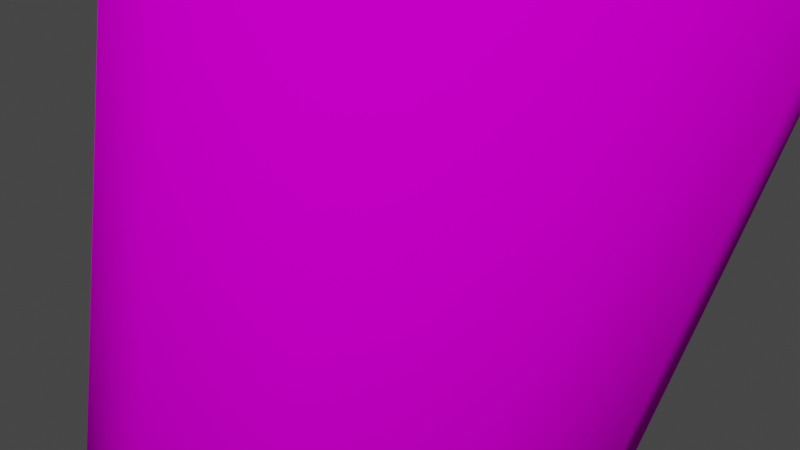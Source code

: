 # Source: untitled_old.blend  (saved by Blender 3.1.7; exported with 4.5.12 LTS)
import bpy
from mathutils import Matrix  # noqa: F401  (used for matrix-valued properties, if any)

bpy.ops.wm.read_factory_settings(use_empty=True)
scene = bpy.context.scene
scene.name = 'Scene'

# ---- collections
col_collection = bpy.data.collections.new('Collection'); scene.collection.children.link(col_collection)

# ---- images (referenced by path relative to the original .blend; pixels are not part of the script)
import os
ASSET_DIR = os.environ.get("B2B_ASSET_DIR", "")  # directory of the original .blend (textures are referenced by path, not embedded)
HERE = os.path.dirname(os.path.abspath(__file__))  # packed textures are extracted next to this script under _unpacked/

def load_image(name, relpath, width, height, colorspace="sRGB"):
    """Load a texture the original file referenced (path relative to the .blend, or extracted next to this script)."""
    p = next((c for c in (os.path.join(HERE, relpath), os.path.join(ASSET_DIR, relpath)) if relpath and os.path.exists(c)), "")
    if p:
        img = bpy.data.images.load(p, check_existing=True)
        img.name = name
    else:  # same state as the original file: an image datablock whose file is absent (Cycles renders it pink)
        img = bpy.data.images.new(name, width, height)
        img.source = "FILE"
        img.filepath = "//" + (relpath or name)
    img.colorspace_settings.name = colorspace
    return img
img_pecsi_tga = load_image('pecsi.tga', 'pecsi.tga', 1024, 1024, 'sRGB')

# ---- materials (node trees are filled in below, after node groups)
mat_pecsi = bpy.data.materials.new('pecsi')
mat_pecsi.use_transparent_shadow = False
mat_pecsi.diffuse_color = (0.5, 0.5, 0.5, 1.0)
mat_pecsi.roughness = 1.0
mat_pecsi.specular_intensity = 0.0

# ---- material node trees
mat_pecsi.use_nodes = True; mat_pecsi.node_tree.nodes.clear()
_N = mat_pecsi.node_tree.nodes; _L = mat_pecsi.node_tree.links
n0 = _N.new('ShaderNodeBsdfPrincipled'); n0.name = 'Principled BSDF'; n0.location = (10, 300)
n0.distribution = 'GGX'
n0.subsurface_method = 'RANDOM_WALK_SKIN'
n0.inputs[2].default_value = 1.0
n0.inputs[3].default_value = 1.45
n0.inputs[13].default_value = 0.0
n0.inputs[27].default_value = (0.0, 0.0, 0.0, 1.0)
n0.inputs[28].default_value = 1.0
n1 = _N.new('ShaderNodeOutputMaterial'); n1.name = 'Material Output'; n1.location = (300, 300)
n2 = _N.new('ShaderNodeTexImage'); n2.name = 'Image Texture'; n2.location = (-300, 600)
n2.image = img_pecsi_tga
_L.new(n0.outputs[0], n1.inputs[0])
_L.new(n2.outputs[0], n0.inputs[0])
n1.is_active_output = True

# ---- world
world_world = bpy.data.worlds.new('World'); scene.world = world_world
world_world.use_nodes = True; world_world.node_tree.nodes.clear()
_N = world_world.node_tree.nodes; _L = world_world.node_tree.links
n0 = _N.new('ShaderNodeOutputWorld'); n0.name = 'World Output'; n0.location = (300, 300)
n1 = _N.new('ShaderNodeBackground'); n1.name = 'Background'; n1.location = (10, 300)
n1.inputs[0].default_value = (0.05088, 0.05088, 0.05088, 1.0)
_L.new(n1.outputs[0], n0.inputs[0])
n0.is_active_output = True
world_world.color = (0.05088, 0.05088, 0.05088)
world_world.use_sun_shadow = False
world_world.sun_shadow_jitter_overblur = 0.0

# ---- cameras
cam_camera = bpy.data.cameras.new('Camera')
cam_camera.clip_end = 100.0
cam_camera.ortho_scale = 7.314

# ---- meshes
me_obj0_001 = bpy.data.meshes.new('obj0.001')
me_obj0_001.from_pydata([(2.699, 4.479, 2.166), (0.2983, 5.182, 2.166), (1.528, 4.83, 2.517), (2.699, 4.479, 2.166), (-0.5799, 5.416, 1.229), (0.2983, 5.182, 2.166), (3.577, 4.245, 1.229), (-0.5799, 5.416, 1.229), (2.699, 4.479, 2.166), (3.577, 4.245, 1.229), (-0.9312, 5.533, -0.0003994), (-0.5799, 5.416, 1.229), (3.928, 4.128, -0.0003994), (-0.9312, 5.533, -0.0003994), (3.577, 4.245, 1.229), (3.928, 4.128, -0.0003994), (-0.5799, 5.416, -1.23), (-0.9312, 5.533, -0.0003994), (0.2983, 5.182, -2.167), (2.699, 4.479, -2.167), (1.528, 4.83, -2.518), (0.2983, 5.182, -2.167), (3.577, 4.245, -1.23), (2.699, 4.479, -2.167), (-1.985, -4.42, -1.406), (-1.224, -4.654, -1.64), (-1.165, -4.42, -0.0003994), (-2.571, -4.245, -0.8201), (-1.985, -4.42, -1.406), (-1.165, -4.42, -0.0003994), (-2.571, -4.245, 0.8193), (-2.805, -4.186, -0.0003994), (-1.165, -4.42, -0.0003994), (-1.985, -4.42, 1.405), (-2.571, -4.245, 0.8193), (-1.165, -4.42, -0.0003994), (-0.4628, -4.889, 1.405), (-1.224, -4.654, 1.639), (-1.165, -4.42, -0.0003994), (0.1227, -5.064, 0.8193), (-0.4628, -4.889, 1.405), (-1.165, -4.42, -0.0003994), (0.1227, -5.064, -0.8201), (0.3569, -5.123, -0.0003994), (-1.165, -4.42, -0.0003994), (-0.4628, -4.889, -1.406), (0.1227, -5.064, -0.8201), (-1.165, -4.42, -0.0003994), (-1.224, -4.654, 1.639), (-1.985, -4.42, 1.405), (-1.165, -4.42, -0.0003994), (-2.805, -4.186, -0.0003994), (-2.571, -4.245, -0.8201), (-1.165, -4.42, -0.0003994), (0.3569, -5.123, -0.0003994), (0.1227, -5.064, 0.8193), (-1.165, -4.42, -0.0003994), (-1.224, -4.654, -1.64), (-0.4628, -4.889, -1.406), (-1.165, -4.42, -0.0003994), (0.474, -5.357, 1.053), (0.3569, -5.123, -0.0003994), (0.7082, -5.416, -0.0003994), (0.474, -5.357, 1.053), (0.1227, -5.064, 0.8193), (0.3569, -5.123, -0.0003994), (0.7082, -5.416, -0.0003994), (0.1227, -5.064, -0.8201), (0.474, -5.357, -1.054), (0.7082, -5.416, -0.0003994), (0.3569, -5.123, -0.0003994), (0.1227, -5.064, -0.8201), (0.474, -5.357, -1.054), (-0.4628, -4.889, -1.406), (-0.2872, -5.181, -1.815), (0.474, -5.357, -1.054), (0.1227, -5.064, -0.8201), (-0.4628, -4.889, -1.406), (-0.2872, -5.181, -1.815), (-1.224, -4.654, -1.64), (-1.282, -4.889, -2.108), (-0.2872, -5.181, -1.815), (-0.4628, -4.889, -1.406), (-1.224, -4.654, -1.64), (-1.282, -4.889, -2.108), (-1.985, -4.42, -1.406), (-2.278, -4.596, -1.815), (-1.282, -4.889, -2.108), (-1.224, -4.654, -1.64), (-1.985, -4.42, -1.406), (-2.278, -4.596, -1.815), (-2.571, -4.245, -0.8201), (-3.039, -4.362, -1.054), (-2.278, -4.596, -1.815), (-1.985, -4.42, -1.406), (-2.571, -4.245, -0.8201), (-3.039, -4.362, -1.054), (-2.805, -4.186, -0.0003994), (-3.273, -4.303, -0.0003994), (-3.039, -4.362, -1.054), (-2.571, -4.245, -0.8201), (-2.805, -4.186, -0.0003994), (-3.273, -4.303, -0.0003994), (-2.571, -4.245, 0.8193), (-3.039, -4.362, 1.053), (-3.273, -4.303, -0.0003994), (-2.805, -4.186, -0.0003994), (-2.571, -4.245, 0.8193), (-3.039, -4.362, 1.053), (-1.985, -4.42, 1.405), (-2.278, -4.596, 1.815), (-3.039, -4.362, 1.053), (-2.571, -4.245, 0.8193), (-1.985, -4.42, 1.405), (-2.278, -4.596, 1.815), (-1.224, -4.654, 1.639), (-1.282, -4.889, 2.107), (-2.278, -4.596, 1.815), (-1.985, -4.42, 1.405), (-1.224, -4.654, 1.639), (-1.282, -4.889, 2.107), (-0.4628, -4.889, 1.405), (-0.2872, -5.181, 1.815), (-1.282, -4.889, 2.107), (-1.224, -4.654, 1.639), (-0.4628, -4.889, 1.405), (-0.2872, -5.181, 1.815), (0.1227, -5.064, 0.8193), (0.474, -5.357, 1.053), (-0.2872, -5.181, 1.815), (-0.4628, -4.889, 1.405), (0.1227, -5.064, 0.8193), (0.5325, -5.357, 1.112), (0.7082, -5.416, -0.0003994), (0.8252, -5.474, -0.0003994), (0.5325, -5.357, 1.112), (0.474, -5.357, 1.053), (0.7082, -5.416, -0.0003994), (0.8252, -5.474, -0.0003994), (0.474, -5.357, -1.054), (0.5325, -5.357, -1.113), (0.8252, -5.474, -0.0003994), (0.7082, -5.416, -0.0003994), (0.474, -5.357, -1.054), (0.5325, -5.357, -1.113), (-0.2872, -5.181, -1.815), (-0.2286, -5.181, -1.874), (0.5325, -5.357, -1.113), (0.474, -5.357, -1.054), (-0.2872, -5.181, -1.815), (-0.2286, -5.181, -1.874), (-1.282, -4.889, -2.108), (-1.282, -4.889, -2.167), (-0.2286, -5.181, -1.874), (-0.2872, -5.181, -1.815), (-1.282, -4.889, -2.108), (-1.282, -4.889, -2.167), (-2.278, -4.596, -1.815), (-2.336, -4.537, -1.874), (-1.282, -4.889, -2.167), (-1.282, -4.889, -2.108), (-2.278, -4.596, -1.815), (-2.336, -4.537, -1.874), (-3.039, -4.362, -1.054), (-3.097, -4.362, -1.113), (-2.336, -4.537, -1.874), (-2.278, -4.596, -1.815), (-3.039, -4.362, -1.054), (-3.097, -4.362, -1.113), (-3.273, -4.303, -0.0003994), (-3.39, -4.245, -0.0003994), (-3.097, -4.362, -1.113), (-3.039, -4.362, -1.054), (-3.273, -4.303, -0.0003994), (-3.39, -4.245, -0.0003994), (-3.039, -4.362, 1.053), (-3.097, -4.362, 1.112), (-3.39, -4.245, -0.0003994), (-3.273, -4.303, -0.0003994), (-3.039, -4.362, 1.053), (-3.097, -4.362, 1.112), (-2.278, -4.596, 1.815), (-2.336, -4.537, 1.873), (-3.097, -4.362, 1.112), (-3.039, -4.362, 1.053), (-2.278, -4.596, 1.815), (-2.336, -4.537, 1.873), (-1.282, -4.889, 2.107), (-1.282, -4.889, 2.166), (-2.336, -4.537, 1.873), (-2.278, -4.596, 1.815), (-1.282, -4.889, 2.107), (-1.282, -4.889, 2.166), (-0.2872, -5.181, 1.815), (-0.2286, -5.181, 1.873), (-1.282, -4.889, 2.166), (-1.282, -4.889, 2.107), (-0.2872, -5.181, 1.815), (-0.2286, -5.181, 1.873), (0.474, -5.357, 1.053), (0.5325, -5.357, 1.112), (-0.2286, -5.181, 1.873), (-0.2872, -5.181, 1.815), (0.474, -5.357, 1.053), (1.411, -4.947, 1.522), (0.8252, -5.474, -0.0003994), (1.821, -5.064, -0.0003994), (1.411, -4.947, 1.522), (0.5325, -5.357, 1.112), (0.8252, -5.474, -0.0003994), (1.821, -5.064, -0.0003994), (0.5325, -5.357, -1.113), (1.411, -4.947, -1.523), (1.821, -5.064, -0.0003994), (0.8252, -5.474, -0.0003994), (0.5325, -5.357, -1.113), (1.411, -4.947, -1.523), (-0.2286, -5.181, -1.874), (0.3569, -4.654, -2.635), (1.411, -4.947, -1.523), (0.5325, -5.357, -1.113), (-0.2286, -5.181, -1.874), (0.3569, -4.654, -2.635), (-1.282, -4.889, -2.167), (-1.107, -4.245, -3.045), (0.3569, -4.654, -2.635), (-0.2286, -5.181, -1.874), (-1.282, -4.889, -2.167), (-1.107, -4.245, -3.045), (-2.336, -4.537, -1.874), (-2.571, -3.835, -2.635), (-1.107, -4.245, -3.045), (-1.282, -4.889, -2.167), (-2.336, -4.537, -1.874), (-2.571, -3.835, -2.635), (-3.097, -4.362, -1.113), (-3.624, -3.542, -1.523), (-2.571, -3.835, -2.635), (-2.336, -4.537, -1.874), (-3.097, -4.362, -1.113), (-3.624, -3.542, -1.523), (-3.39, -4.245, -0.0003994), (-4.034, -3.425, -0.0003994), (-3.624, -3.542, -1.523), (-3.097, -4.362, -1.113), (-3.39, -4.245, -0.0003994), (-4.034, -3.425, -0.0003994), (-3.097, -4.362, 1.112), (-3.624, -3.542, 1.522), (-4.034, -3.425, -0.0003994), (-3.39, -4.245, -0.0003994), (-3.097, -4.362, 1.112), (-3.624, -3.542, 1.522), (-2.336, -4.537, 1.873), (-2.571, -3.835, 2.634), (-3.624, -3.542, 1.522), (-3.097, -4.362, 1.112), (-2.336, -4.537, 1.873), (-2.571, -3.835, 2.634), (-1.282, -4.889, 2.166), (-1.107, -4.245, 3.044), (-2.571, -3.835, 2.634), (-2.336, -4.537, 1.873), (-1.282, -4.889, 2.166), (-1.107, -4.245, 3.044), (-0.2286, -5.181, 1.873), (0.3569, -4.654, 2.634), (-1.107, -4.245, 3.044), (-1.282, -4.889, 2.166), (-0.2286, -5.181, 1.873), (0.3569, -4.654, 2.634), (0.5325, -5.357, 1.112), (1.411, -4.947, 1.522), (0.3569, -4.654, 2.634), (-0.2286, -5.181, 1.873), (0.5325, -5.357, 1.112), (3.811, 4.479, -1.347), (3.928, 4.128, -0.0003994), (4.104, 4.42, -0.0003994), (3.811, 4.479, -1.347), (3.577, 4.245, -1.23), (3.928, 4.128, -0.0003994), (4.104, 4.42, -0.0003994), (3.577, 4.245, 1.229), (3.811, 4.479, 1.346), (4.104, 4.42, -0.0003994), (3.928, 4.128, -0.0003994), (3.577, 4.245, 1.229), (3.811, 4.479, 1.346), (2.699, 4.479, 2.166), (2.874, 4.772, 2.283), (3.811, 4.479, 1.346), (3.577, 4.245, 1.229), (2.699, 4.479, 2.166), (2.874, 4.772, 2.283), (1.528, 4.83, 2.517), (1.586, 5.123, 2.634), (2.874, 4.772, 2.283), (2.699, 4.479, 2.166), (1.528, 4.83, 2.517), (1.586, 5.123, 2.634), (0.2983, 5.182, 2.166), (0.2983, 5.474, 2.283), (1.586, 5.123, 2.634), (1.528, 4.83, 2.517), (0.2983, 5.182, 2.166), (0.2983, 5.474, 2.283), (-0.5799, 5.416, 1.229), (-0.6384, 5.767, 1.346), (0.2983, 5.474, 2.283), (0.2983, 5.182, 2.166), (-0.5799, 5.416, 1.229), (-0.6384, 5.767, 1.346), (-0.9312, 5.533, -0.0003994), (-0.9312, 5.884, -0.0003994), (-0.6384, 5.767, 1.346), (-0.5799, 5.416, 1.229), (-0.9312, 5.533, -0.0003994), (-0.9312, 5.884, -0.0003994), (-0.5799, 5.416, -1.23), (-0.6384, 5.767, -1.347), (-0.9312, 5.884, -0.0003994), (-0.9312, 5.533, -0.0003994), (-0.5799, 5.416, -1.23), (-0.6384, 5.767, -1.347), (0.2983, 5.182, -2.167), (0.2983, 5.474, -2.284), (-0.6384, 5.767, -1.347), (-0.5799, 5.416, -1.23), (0.2983, 5.182, -2.167), (0.2983, 5.474, -2.284), (1.528, 4.83, -2.518), (1.586, 5.123, -2.635), (0.2983, 5.474, -2.284), (0.2983, 5.182, -2.167), (1.528, 4.83, -2.518), (1.586, 5.123, -2.635), (2.699, 4.479, -2.167), (2.874, 4.772, -2.284), (1.586, 5.123, -2.635), (1.528, 4.83, -2.518), (2.699, 4.479, -2.167), (2.874, 4.772, -2.284), (3.577, 4.245, -1.23), (3.811, 4.479, -1.347), (2.874, 4.772, -2.284), (2.699, 4.479, -2.167), (3.577, 4.245, -1.23), (3.87, 4.479, -1.347), (4.104, 4.42, -0.0003994), (4.221, 4.362, -0.0003994), (3.87, 4.479, -1.347), (3.811, 4.479, -1.347), (4.104, 4.42, -0.0003994), (4.221, 4.362, -0.0003994), (3.811, 4.479, 1.346), (3.87, 4.479, 1.346), (4.221, 4.362, -0.0003994), (4.104, 4.42, -0.0003994), (3.811, 4.479, 1.346), (3.87, 4.479, 1.346), (2.874, 4.772, 2.283), (2.874, 4.772, 2.342), (3.87, 4.479, 1.346), (3.811, 4.479, 1.346), (2.874, 4.772, 2.283), (2.874, 4.772, 2.342), (1.586, 5.123, 2.634), (1.586, 5.123, 2.751), (2.874, 4.772, 2.342), (2.874, 4.772, 2.283), (1.586, 5.123, 2.634), (1.586, 5.123, 2.751), (0.2983, 5.474, 2.283), (0.2983, 5.533, 2.342), (1.586, 5.123, 2.751), (1.586, 5.123, 2.634), (0.2983, 5.474, 2.283), (0.2983, 5.533, 2.342), (-0.6384, 5.767, 1.346), (-0.697, 5.767, 1.346), (0.2983, 5.533, 2.342), (0.2983, 5.474, 2.283), (-0.6384, 5.767, 1.346), (-0.697, 5.767, 1.346), (-0.9312, 5.884, -0.0003994), (-1.048, 5.884, -0.0003994), (-0.697, 5.767, 1.346), (-0.6384, 5.767, 1.346), (-0.9312, 5.884, -0.0003994), (-1.048, 5.884, -0.0003994), (-0.6384, 5.767, -1.347), (-0.697, 5.767, -1.347), (-1.048, 5.884, -0.0003994), (-0.9312, 5.884, -0.0003994), (-0.6384, 5.767, -1.347), (-0.697, 5.767, -1.347), (0.2983, 5.474, -2.284), (0.2983, 5.533, -2.342), (-0.697, 5.767, -1.347), (-0.6384, 5.767, -1.347), (0.2983, 5.474, -2.284), (0.2983, 5.533, -2.342), (1.586, 5.123, -2.635), (1.586, 5.123, -2.752), (0.2983, 5.533, -2.342), (0.2983, 5.474, -2.284), (1.586, 5.123, -2.635), (1.586, 5.123, -2.752), (2.874, 4.772, -2.284), (2.874, 4.772, -2.342), (1.586, 5.123, -2.752), (1.586, 5.123, -2.635), (2.874, 4.772, -2.284), (2.874, 4.772, -2.342), (3.811, 4.479, -1.347), (3.87, 4.479, -1.347), (2.874, 4.772, -2.342), (2.874, 4.772, -2.284), (3.811, 4.479, -1.347), (3.87, 4.362, -1.406), (4.221, 4.362, -0.0003994), (4.221, 4.245, -0.0003994), (3.87, 4.362, -1.406), (3.87, 4.479, -1.347), (4.221, 4.362, -0.0003994), (4.221, 4.245, -0.0003994), (3.87, 4.479, 1.346), (3.87, 4.362, 1.405), (4.221, 4.245, -0.0003994), (4.221, 4.362, -0.0003994), (3.87, 4.479, 1.346), (3.87, 4.362, 1.405), (2.874, 4.772, 2.342), (2.874, 4.655, 2.4), (3.87, 4.362, 1.405), (3.87, 4.479, 1.346), (2.874, 4.772, 2.342), (2.874, 4.655, 2.4), (1.586, 5.123, 2.751), (1.528, 5.006, 2.81), (2.874, 4.655, 2.4), (2.874, 4.772, 2.342), (1.586, 5.123, 2.751), (1.528, 5.006, 2.81), (0.2983, 5.533, 2.342), (0.2398, 5.416, 2.4), (1.528, 5.006, 2.81), (1.586, 5.123, 2.751), (0.2983, 5.533, 2.342), (0.2398, 5.416, 2.4), (-0.697, 5.767, 1.346), (-0.7555, 5.708, 1.405), (0.2398, 5.416, 2.4), (0.2983, 5.533, 2.342), (-0.697, 5.767, 1.346), (-0.7555, 5.708, 1.405), (-1.048, 5.884, -0.0003994), (-1.107, 5.767, -0.0003994), (-0.7555, 5.708, 1.405), (-0.697, 5.767, 1.346), (-1.048, 5.884, -0.0003994), (-1.107, 5.767, -0.0003994), (-0.697, 5.767, -1.347), (-0.7555, 5.708, -1.406), (-1.107, 5.767, -0.0003994), (-1.048, 5.884, -0.0003994), (-0.697, 5.767, -1.347), (-0.7555, 5.708, -1.406), (0.2983, 5.533, -2.342), (0.2398, 5.416, -2.401), (-0.7555, 5.708, -1.406), (-0.697, 5.767, -1.347), (0.2983, 5.533, -2.342), (0.2398, 5.416, -2.401), (1.586, 5.123, -2.752), (1.528, 5.006, -2.811), (0.2398, 5.416, -2.401), (0.2983, 5.533, -2.342), (1.586, 5.123, -2.752), (1.528, 5.006, -2.811), (2.874, 4.772, -2.342), (2.874, 4.655, -2.401), (1.528, 5.006, -2.811), (1.586, 5.123, -2.752), (2.874, 4.772, -2.342), (2.874, 4.655, -2.401), (3.87, 4.479, -1.347), (3.87, 4.362, -1.406), (2.874, 4.655, -2.401), (2.874, 4.772, -2.342), (3.87, 4.479, -1.347), (3.753, 4.186, -1.347), (4.221, 4.245, -0.0003994), (4.104, 4.069, -0.0003994), (3.753, 4.186, -1.347), (3.87, 4.362, -1.406), (4.221, 4.245, -0.0003994), (4.104, 4.069, -0.0003994), (3.87, 4.362, 1.405), (3.753, 4.186, 1.346), (4.104, 4.069, -0.0003994), (4.221, 4.245, -0.0003994), (3.87, 4.362, 1.405), (3.753, 4.186, 1.346), (2.874, 4.655, 2.4), (2.816, 4.42, 2.342), (3.753, 4.186, 1.346), (3.87, 4.362, 1.405), (2.874, 4.655, 2.4), (2.816, 4.42, 2.342), (1.528, 5.006, 2.81), (1.469, 4.83, 2.751), (2.816, 4.42, 2.342), (2.874, 4.655, 2.4), (1.528, 5.006, 2.81), (1.469, 4.83, 2.751), (0.2398, 5.416, 2.4), (0.1812, 5.182, 2.342), (1.469, 4.83, 2.751), (1.528, 5.006, 2.81), (0.2398, 5.416, 2.4), (0.1812, 5.182, 2.342), (-0.7555, 5.708, 1.405), (-0.7555, 5.474, 1.346), (0.1812, 5.182, 2.342), (0.2398, 5.416, 2.4), (-0.7555, 5.708, 1.405), (-0.7555, 5.474, 1.346), (-1.107, 5.767, -0.0003994), (-1.107, 5.591, -0.0003994), (-0.7555, 5.474, 1.346), (-0.7555, 5.708, 1.405), (-1.107, 5.767, -0.0003994), (-1.107, 5.591, -0.0003994), (-0.7555, 5.708, -1.406), (-0.7555, 5.474, -1.347), (-1.107, 5.591, -0.0003994), (-1.107, 5.767, -0.0003994), (-0.7555, 5.708, -1.406), (-0.7555, 5.474, -1.347), (0.2398, 5.416, -2.401), (0.1812, 5.182, -2.342), (-0.7555, 5.474, -1.347), (-0.7555, 5.708, -1.406), (0.2398, 5.416, -2.401), (0.1812, 5.182, -2.342), (1.528, 5.006, -2.811), (1.469, 4.83, -2.752), (0.1812, 5.182, -2.342), (0.2398, 5.416, -2.401), (1.528, 5.006, -2.811), (1.469, 4.83, -2.752), (2.874, 4.655, -2.401), (2.816, 4.42, -2.342), (1.469, 4.83, -2.752), (1.528, 5.006, -2.811), (2.874, 4.655, -2.401), (2.816, 4.42, -2.342), (3.87, 4.362, -1.406), (3.753, 4.186, -1.347), (2.816, 4.42, -2.342), (2.874, 4.655, -2.401), (3.87, 4.362, -1.406), (3.753, 3.249, -1.523), (4.104, 4.069, -0.0003994), (4.162, 3.132, -0.0003994), (3.753, 3.249, -1.523), (3.753, 4.186, -1.347), (4.104, 4.069, -0.0003994), (4.162, 3.132, -0.0003994), (3.753, 4.186, 1.346), (3.753, 3.249, 1.522), (4.162, 3.132, -0.0003994), (4.104, 4.069, -0.0003994), (3.753, 4.186, 1.346), (3.753, 3.249, 1.522), (2.816, 4.42, 2.342), (2.699, 3.542, 2.634), (3.753, 3.249, 1.522), (3.753, 4.186, 1.346), (2.816, 4.42, 2.342), (2.699, 3.542, 2.634), (1.469, 4.83, 2.751), (1.235, 4.011, 3.044), (2.699, 3.542, 2.634), (2.816, 4.42, 2.342), (1.469, 4.83, 2.751), (1.235, 4.011, 3.044), (0.1812, 5.182, 2.342), (-0.2286, 4.42, 2.634), (1.235, 4.011, 3.044), (1.469, 4.83, 2.751), (0.1812, 5.182, 2.342), (-0.2286, 4.42, 2.634), (-0.7555, 5.474, 1.346), (-1.282, 4.713, 1.522), (-0.2286, 4.42, 2.634), (0.1812, 5.182, 2.342), (-0.7555, 5.474, 1.346), (-1.282, 4.713, 1.522), (-1.107, 5.591, -0.0003994), (-1.634, 4.83, -0.0003994), (-1.282, 4.713, 1.522), (-0.7555, 5.474, 1.346), (-1.107, 5.591, -0.0003994), (-1.634, 4.83, -0.0003994), (-0.7555, 5.474, -1.347), (-1.282, 4.713, -1.523), (-1.634, 4.83, -0.0003994), (-1.107, 5.591, -0.0003994), (-0.7555, 5.474, -1.347), (-1.282, 4.713, -1.523), (0.1812, 5.182, -2.342), (-0.2286, 4.42, -2.635), (-1.282, 4.713, -1.523), (-0.7555, 5.474, -1.347), (0.1812, 5.182, -2.342), (-0.2286, 4.42, -2.635), (1.469, 4.83, -2.752), (1.235, 4.011, -3.045), (-0.2286, 4.42, -2.635), (0.1812, 5.182, -2.342), (1.469, 4.83, -2.752), (1.235, 4.011, -3.045), (2.816, 4.42, -2.342), (2.699, 3.542, -2.635), (1.235, 4.011, -3.045), (1.469, 4.83, -2.752), (2.816, 4.42, -2.342), (2.699, 3.542, -2.635), (3.753, 4.186, -1.347), (3.753, 3.249, -1.523), (2.699, 3.542, -2.635), (2.816, 4.42, -2.342), (3.753, 4.186, -1.347), (4.162, 3.132, -0.0003994), (1.411, -4.947, -1.523), (3.753, 3.249, -1.523), (4.162, 3.132, -0.0003994), (1.821, -5.064, -0.0003994), (1.411, -4.947, -1.523), (3.753, 3.249, -1.523), (0.3569, -4.654, -2.635), (2.699, 3.542, -2.635), (3.753, 3.249, -1.523), (1.411, -4.947, -1.523), (0.3569, -4.654, -2.635), (2.699, 3.542, -2.635), (-1.107, -4.245, -3.045), (1.235, 4.011, -3.045), (2.699, 3.542, -2.635), (0.3569, -4.654, -2.635), (-1.107, -4.245, -3.045), (1.235, 4.011, -3.045), (-2.571, -3.835, -2.635), (-0.2286, 4.42, -2.635), (1.235, 4.011, -3.045), (-1.107, -4.245, -3.045), (-2.571, -3.835, -2.635), (-0.2286, 4.42, -2.635), (-3.624, -3.542, -1.523), (-1.282, 4.713, -1.523), (-0.2286, 4.42, -2.635), (-2.571, -3.835, -2.635), (-3.624, -3.542, -1.523), (-1.282, 4.713, -1.523), (-4.034, -3.425, -0.0003994), (-1.634, 4.83, -0.0003994), (-1.282, 4.713, -1.523), (-3.624, -3.542, -1.523), (-4.034, -3.425, -0.0003994), (-1.634, 4.83, -0.0003994), (-3.624, -3.542, 1.522), (-1.282, 4.713, 1.522), (-1.634, 4.83, -0.0003994), (-4.034, -3.425, -0.0003994), (-3.624, -3.542, 1.522), (-1.282, 4.713, 1.522), (-2.571, -3.835, 2.634), (-0.2286, 4.42, 2.634), (-1.282, 4.713, 1.522), (-3.624, -3.542, 1.522), (-2.571, -3.835, 2.634), (-0.2286, 4.42, 2.634), (-1.107, -4.245, 3.044), (1.235, 4.011, 3.044), (-0.2286, 4.42, 2.634), (-2.571, -3.835, 2.634), (-1.107, -4.245, 3.044), (1.235, 4.011, 3.044), (0.3569, -4.654, 2.634), (2.699, 3.542, 2.634), (1.235, 4.011, 3.044), (-1.107, -4.245, 3.044), (0.3569, -4.654, 2.634), (2.699, 3.542, 2.634), (1.411, -4.947, 1.522), (3.753, 3.249, 1.522), (2.699, 3.542, 2.634), (0.3569, -4.654, 2.634), (1.411, -4.947, 1.522), (3.753, 3.249, 1.522), (1.821, -5.064, -0.0003994), (4.162, 3.132, -0.0003994), (3.753, 3.249, 1.522), (1.411, -4.947, 1.522), (1.821, -5.064, -0.0003994), (3.928, 4.128, -0.0003994), (0.2983, 5.182, -2.167), (-0.5799, 5.416, -1.23), (3.928, 4.128, -0.0003994), (3.577, 4.245, -1.23), (0.2983, 5.182, -2.167)], [], [(0, 1, 2), (3, 4, 5), (6, 7, 8), (9, 10, 11), (12, 13, 14), (15, 16, 17), (18, 19, 20), (21, 22, 23), (24, 25, 26), (27, 28, 29), (30, 31, 32), (33, 34, 35), (36, 37, 38), (39, 40, 41), (42, 43, 44), (45, 46, 47), (48, 49, 50), (51, 52, 53), (54, 55, 56), (57, 58, 59), (60, 61, 62), (63, 64, 65), (66, 67, 68), (69, 70, 71), (72, 73, 74), (75, 76, 77), (78, 79, 80), (81, 82, 83), (84, 85, 86), (87, 88, 89), (90, 91, 92), (93, 94, 95), (96, 97, 98), (99, 100, 101), (102, 103, 104), (105, 106, 107), (108, 109, 110), (111, 112, 113), (114, 115, 116), (117, 118, 119), (120, 121, 122), (123, 124, 125), (126, 127, 128), (129, 130, 131), (132, 133, 134), (135, 136, 137), (138, 139, 140), (141, 142, 143), (144, 145, 146), (147, 148, 149), (150, 151, 152), (153, 154, 155), (156, 157, 158), (159, 160, 161), (162, 163, 164), (165, 166, 167), (168, 169, 170), (171, 172, 173), (174, 175, 176), (177, 178, 179), (180, 181, 182), (183, 184, 185), (186, 187, 188), (189, 190, 191), (192, 193, 194), (195, 196, 197), (198, 199, 200), (201, 202, 203), (204, 205, 206), (207, 208, 209), (210, 211, 212), (213, 214, 215), (216, 217, 218), (219, 220, 221), (222, 223, 224), (225, 226, 227), (228, 229, 230), (231, 232, 233), (234, 235, 236), (237, 238, 239), (240, 241, 242), (243, 244, 245), (246, 247, 248), (249, 250, 251), (252, 253, 254), (255, 256, 257), (258, 259, 260), (261, 262, 263), (264, 265, 266), (267, 268, 269), (270, 271, 272), (273, 274, 275), (276, 277, 278), (279, 280, 281), (282, 283, 284), (285, 286, 287), (288, 289, 290), (291, 292, 293), (294, 295, 296), (297, 298, 299), (300, 301, 302), (303, 304, 305), (306, 307, 308), (309, 310, 311), (312, 313, 314), (315, 316, 317), (318, 319, 320), (321, 322, 323), (324, 325, 326), (327, 328, 329), (330, 331, 332), (333, 334, 335), (336, 337, 338), (339, 340, 341), (342, 343, 344), (345, 346, 347), (348, 349, 350), (351, 352, 353), (354, 355, 356), (357, 358, 359), (360, 361, 362), (363, 364, 365), (366, 367, 368), (369, 370, 371), (372, 373, 374), (375, 376, 377), (378, 379, 380), (381, 382, 383), (384, 385, 386), (387, 388, 389), (390, 391, 392), (393, 394, 395), (396, 397, 398), (399, 400, 401), (402, 403, 404), (405, 406, 407), (408, 409, 410), (411, 412, 413), (414, 415, 416), (417, 418, 419), (420, 421, 422), (423, 424, 425), (426, 427, 428), (429, 430, 431), (432, 433, 434), (435, 436, 437), (438, 439, 440), (441, 442, 443), (444, 445, 446), (447, 448, 449), (450, 451, 452), (453, 454, 455), (456, 457, 458), (459, 460, 461), (462, 463, 464), (465, 466, 467), (468, 469, 470), (471, 472, 473), (474, 475, 476), (477, 478, 479), (480, 481, 482), (483, 484, 485), (486, 487, 488), (489, 490, 491), (492, 493, 494), (495, 496, 497), (498, 499, 500), (501, 502, 503), (504, 505, 506), (507, 508, 509), (510, 511, 512), (513, 514, 515), (516, 517, 518), (519, 520, 521), (522, 523, 524), (525, 526, 527), (528, 529, 530), (531, 532, 533), (534, 535, 536), (537, 538, 539), (540, 541, 542), (543, 544, 545), (546, 547, 548), (549, 550, 551), (552, 553, 554), (555, 556, 557), (558, 559, 560), (561, 562, 563), (564, 565, 566), (567, 568, 569), (570, 571, 572), (573, 574, 575), (576, 577, 578), (579, 580, 581), (582, 583, 584), (585, 586, 587), (588, 589, 590), (591, 592, 593), (594, 595, 596), (597, 598, 599), (600, 601, 602), (603, 604, 605), (606, 607, 608), (609, 610, 611), (612, 613, 614), (615, 616, 617), (618, 619, 620), (621, 622, 623), (624, 625, 626), (627, 628, 629), (630, 631, 632), (633, 634, 635), (636, 637, 638), (639, 640, 641), (642, 643, 644), (645, 646, 647), (648, 649, 650), (651, 652, 653), (654, 655, 656), (657, 658, 659), (660, 661, 662), (663, 664, 665), (666, 667, 668), (669, 670, 671), (672, 673, 674), (675, 676, 677), (678, 679, 680), (681, 682, 683), (684, 685, 686), (687, 688, 689), (690, 691, 692), (693, 694, 695), (696, 697, 698), (699, 700, 701), (702, 703, 704), (705, 706, 707), (708, 709, 710), (711, 712, 713)])
me_obj0_001.polygons.foreach_set('use_smooth', [True] * 238)
_uv = me_obj0_001.uv_layers.new(name='UVMap')
_uv.uv.foreach_set('vector', [0.1765, 0.2196, 0.06667, 0.2196, 0.1216, 0.2039, 0.1765, 0.2196, 0.02745, 0.2627, 0.06667, 0.2196, 0.2196, 0.2627, 0.02745, 0.2627, 0.1765, 0.2196, 0.2196, 0.2627, 0.01176, 0.3176, 0.02745, 0.2627, 0.2314, 0.3176, 0.01176, 0.3176, 0.2196, 0.2627, 0.2314, 0.3176, 0.02745, 0.3726, 0.01176, 0.3176, 0.06667, 0.4118, 0.1765, 0.4118, 0.1216, 0.4275, 0.06667, 0.4118, 0.2196, 0.3726, 0.1765, 0.4118, 0.4314, 0.2863, 0.4431, 0.3216, 0.3726, 0.3216, 0.4078, 0.2627, 0.4314, 0.2863, 0.3726, 0.3216, 0.3412, 0.2627, 0.3726, 0.2549, 0.3726, 0.3216, 0.3137, 0.2863, 0.3412, 0.2627, 0.3726, 0.3216, 0.3137, 0.3529, 0.3059, 0.3216, 0.3726, 0.3216, 0.3412, 0.3804, 0.3137, 0.3529, 0.3726, 0.3216, 0.4078, 0.3804, 0.3765, 0.3882, 0.3726, 0.3216, 0.4314, 0.3529, 0.4078, 0.3804, 0.3726, 0.3216, 0.3059, 0.3216, 0.3137, 0.2863, 0.3726, 0.3216, 0.3726, 0.2549, 0.4078, 0.2627, 0.3726, 0.3216, 0.3765, 0.3882, 0.3412, 0.3804, 0.3726, 0.3216, 0.4431, 0.3216, 0.4314, 0.3529, 0.3726, 0.3216, 0.3294, 0.3961, 0.3765, 0.3882, 0.3765, 0.4078, 0.3294, 0.3961, 0.3412, 0.3804, 0.3765, 0.3882, 0.3765, 0.4078, 0.4078, 0.3804, 0.4157, 0.3961, 0.3765, 0.4078, 0.3765, 0.3882, 0.4078, 0.3804, 0.4157, 0.3961, 0.4314, 0.3529, 0.4471, 0.3647, 0.4157, 0.3961, 0.4078, 0.3804, 0.4314, 0.3529, 0.4471, 0.3647, 0.4431, 0.3216, 0.4588, 0.3216, 0.4471, 0.3647, 0.4314, 0.3529, 0.4431, 0.3216, 0.4588, 0.3216, 0.4314, 0.2863, 0.4471, 0.2784, 0.4588, 0.3216, 0.4431, 0.3216, 0.4314, 0.2863, 0.4471, 0.2784, 0.4078, 0.2627, 0.4157, 0.2471, 0.4471, 0.2784, 0.4314, 0.2863, 0.4078, 0.2627, 0.4157, 0.2471, 0.3726, 0.2549, 0.3726, 0.2353, 0.4157, 0.2471, 0.4078, 0.2627, 0.3726, 0.2549, 0.3726, 0.2353, 0.3412, 0.2627, 0.3294, 0.2471, 0.3726, 0.2353, 0.3726, 0.2549, 0.3412, 0.2627, 0.3294, 0.2471, 0.3137, 0.2863, 0.298, 0.2784, 0.3294, 0.2471, 0.3412, 0.2627, 0.3137, 0.2863, 0.298, 0.2784, 0.3059, 0.3216, 0.2863, 0.3216, 0.298, 0.2784, 0.3137, 0.2863, 0.3059, 0.3216, 0.2863, 0.3216, 0.3137, 0.3529, 0.298, 0.3647, 0.2863, 0.3216, 0.3059, 0.3216, 0.3137, 0.3529, 0.298, 0.3647, 0.3412, 0.3804, 0.3294, 0.3961, 0.298, 0.3647, 0.3137, 0.3529, 0.3412, 0.3804, 0.3294, 0.4, 0.3765, 0.4078, 0.3765, 0.4118, 0.3294, 0.4, 0.3294, 0.3961, 0.3765, 0.4078, 0.3765, 0.4118, 0.4157, 0.3961, 0.4196, 0.4, 0.3765, 0.4118, 0.3765, 0.4078, 0.4157, 0.3961, 0.4196, 0.4, 0.4471, 0.3647, 0.451, 0.3647, 0.4196, 0.4, 0.4157, 0.3961, 0.4471, 0.3647, 0.451, 0.3647, 0.4588, 0.3216, 0.4627, 0.3216, 0.451, 0.3647, 0.4471, 0.3647, 0.4588, 0.3216, 0.4627, 0.3216, 0.4471, 0.2784, 0.451, 0.2745, 0.4627, 0.3216, 0.4588, 0.3216, 0.4471, 0.2784, 0.451, 0.2745, 0.4157, 0.2471, 0.4196, 0.2431, 0.451, 0.2745, 0.4471, 0.2784, 0.4157, 0.2471, 0.4196, 0.2431, 0.3726, 0.2353, 0.3726, 0.2314, 0.4196, 0.2431, 0.4157, 0.2471, 0.3726, 0.2353, 0.3726, 0.2314, 0.3294, 0.2471, 0.3294, 0.2431, 0.3726, 0.2314, 0.3726, 0.2353, 0.3294, 0.2471, 0.3294, 0.2431, 0.298, 0.2784, 0.298, 0.2745, 0.3294, 0.2431, 0.3294, 0.2471, 0.298, 0.2784, 0.298, 0.2745, 0.2863, 0.3216, 0.2863, 0.3216, 0.298, 0.2745, 0.298, 0.2784, 0.2863, 0.3216, 0.2863, 0.3216, 0.298, 0.3647, 0.298, 0.3647, 0.2863, 0.3216, 0.2863, 0.3216, 0.298, 0.3647, 0.298, 0.3647, 0.3294, 0.3961, 0.3294, 0.4, 0.298, 0.3647, 0.298, 0.3647, 0.3294, 0.3961, 0.3137, 0.4275, 0.3765, 0.4118, 0.3765, 0.4431, 0.3137, 0.4275, 0.3294, 0.4, 0.3765, 0.4118, 0.3765, 0.4431, 0.4196, 0.4, 0.4353, 0.4275, 0.3765, 0.4431, 0.3765, 0.4118, 0.4196, 0.4, 0.4353, 0.4275, 0.451, 0.3647, 0.4823, 0.3843, 0.4353, 0.4275, 0.4196, 0.4, 0.451, 0.3647, 0.4823, 0.3843, 0.4627, 0.3216, 0.498, 0.3216, 0.4823, 0.3843, 0.451, 0.3647, 0.4627, 0.3216, 0.498, 0.3216, 0.451, 0.2745, 0.4823, 0.2588, 0.498, 0.3216, 0.4627, 0.3216, 0.451, 0.2745, 0.4823, 0.2588, 0.4196, 0.2431, 0.4353, 0.2118, 0.4823, 0.2588, 0.451, 0.2745, 0.4196, 0.2431, 0.4353, 0.2118, 0.3726, 0.2314, 0.3726, 0.1961, 0.4353, 0.2118, 0.4196, 0.2431, 0.3726, 0.2314, 0.3726, 0.1961, 0.3294, 0.2431, 0.3137, 0.2118, 0.3726, 0.1961, 0.3726, 0.2314, 0.3294, 0.2431, 0.3137, 0.2118, 0.298, 0.2745, 0.2667, 0.2588, 0.3137, 0.2118, 0.3294, 0.2431, 0.298, 0.2745, 0.2667, 0.2588, 0.2863, 0.3216, 0.251, 0.3216, 0.2667, 0.2588, 0.298, 0.2745, 0.2863, 0.3216, 0.251, 0.3216, 0.298, 0.3647, 0.2667, 0.3843, 0.251, 0.3216, 0.2863, 0.3216, 0.298, 0.3647, 0.2667, 0.3843, 0.3294, 0.4, 0.3137, 0.4275, 0.2667, 0.3843, 0.298, 0.3647, 0.3294, 0.4, 0.2235, 0.3765, 0.2314, 0.3176, 0.2392, 0.3176, 0.2235, 0.3765, 0.2196, 0.3726, 0.2314, 0.3176, 0.2392, 0.3176, 0.2196, 0.2627, 0.2235, 0.2588, 0.2392, 0.3176, 0.2314, 0.3176, 0.2196, 0.2627, 0.2235, 0.2588, 0.1765, 0.2196, 0.1804, 0.2157, 0.2235, 0.2588, 0.2196, 0.2627, 0.1765, 0.2196, 0.1804, 0.2157, 0.1216, 0.2039, 0.1216, 0.2, 0.1804, 0.2157, 0.1765, 0.2196, 0.1216, 0.2039, 0.1216, 0.2, 0.06667, 0.2196, 0.06275, 0.2157, 0.1216, 0.2, 0.1216, 0.2039, 0.06667, 0.2196, 0.06275, 0.2157, 0.02745, 0.2627, 0.02353, 0.2588, 0.06275, 0.2157, 0.06667, 0.2196, 0.02745, 0.2627, 0.02353, 0.2588, 0.01176, 0.3176, 0.00392, 0.3176, 0.02353, 0.2588, 0.02745, 0.2627, 0.01176, 0.3176, 0.00392, 0.3176, 0.02745, 0.3726, 0.02353, 0.3765, 0.00392, 0.3176, 0.01176, 0.3176, 0.02745, 0.3726, 0.02353, 0.3765, 0.06667, 0.4118, 0.06275, 0.4157, 0.02353, 0.3765, 0.02745, 0.3726, 0.06667, 0.4118, 0.06275, 0.4157, 0.1216, 0.4275, 0.1216, 0.4353, 0.06275, 0.4157, 0.06667, 0.4118, 0.1216, 0.4275, 0.1216, 0.4353, 0.1765, 0.4118, 0.1804, 0.4157, 0.1216, 0.4353, 0.1216, 0.4275, 0.1765, 0.4118, 0.1804, 0.4157, 0.2196, 0.3726, 0.2235, 0.3765, 0.1804, 0.4157, 0.1765, 0.4118, 0.2196, 0.3726, 0.2157, 0.3686, 0.2274, 0.3176, 0.2314, 0.3176, 0.2157, 0.3686, 0.2157, 0.3686, 0.2274, 0.3176, 0.2314, 0.3176, 0.2157, 0.2667, 0.2157, 0.2627, 0.2314, 0.3176, 0.2274, 0.3176, 0.2157, 0.2667, 0.2157, 0.2627, 0.1765, 0.2274, 0.1765, 0.2274, 0.2157, 0.2627, 0.2157, 0.2667, 0.1765, 0.2274, 0.1765, 0.2274, 0.1255, 0.2157, 0.1255, 0.2118, 0.1765, 0.2274, 0.1765, 0.2274, 0.1255, 0.2157, 0.1255, 0.2118, 0.07451, 0.2274, 0.07059, 0.2274, 0.1255, 0.2118, 0.1255, 0.2157, 0.07451, 0.2274, 0.07059, 0.2274, 0.03922, 0.2667, 0.03529, 0.2627, 0.07059, 0.2274, 0.07451, 0.2274, 0.03922, 0.2667, 0.03529, 0.2627, 0.02353, 0.3176, 0.01961, 0.3176, 0.03529, 0.2627, 0.03922, 0.2667, 0.02353, 0.3176, 0.01961, 0.3176, 0.03922, 0.3686, 0.03529, 0.3686, 0.01961, 0.3176, 0.02353, 0.3176, 0.03922, 0.3686, 0.03529, 0.3686, 0.07451, 0.4039, 0.07059, 0.4078, 0.03529, 0.3686, 0.03922, 0.3686, 0.07451, 0.4039, 0.07059, 0.4078, 0.1255, 0.4157, 0.1255, 0.4235, 0.07059, 0.4078, 0.07451, 0.4039, 0.1255, 0.4157, 0.1255, 0.4235, 0.1765, 0.4039, 0.1765, 0.4078, 0.1255, 0.4235, 0.1255, 0.4157, 0.1765, 0.4039, 0.1765, 0.4078, 0.2157, 0.3686, 0.2157, 0.3686, 0.1765, 0.4078, 0.1765, 0.4039, 0.2157, 0.3686, 0.2039, 0.2627, 0.2118, 0.2706, 0.2118, 0.2706, 0.2039, 0.2627, 0.2039, 0.2667, 0.2118, 0.2706, 0.2, 0.2549, 0.1922, 0.251, 0.1922, 0.251, 0.2, 0.2549, 0.2, 0.2588, 0.1922, 0.251, 0.1922, 0.251, 0.1686, 0.2471, 0.1686, 0.2431, 0.1922, 0.251, 0.1922, 0.251, 0.1686, 0.2471, 0.1686, 0.2431, 0.1373, 0.2431, 0.1373, 0.2392, 0.1686, 0.2431, 0.1686, 0.2471, 0.1373, 0.2431, 0.1373, 0.2392, 0.1059, 0.2471, 0.1059, 0.2431, 0.1373, 0.2392, 0.1373, 0.2431, 0.1059, 0.2471, 0.1059, 0.2431, 0.08235, 0.251, 0.08235, 0.251, 0.1059, 0.2431, 0.1059, 0.2471, 0.08235, 0.251, 0.08235, 0.251, 0.07451, 0.2588, 0.07059, 0.2549, 0.08235, 0.251, 0.08235, 0.251, 0.07451, 0.2588, 0.08235, 0.2706, 0.09412, 0.2667, 0.09412, 0.2627, 0.08235, 0.2706, 0.08627, 0.2706, 0.09412, 0.2667, 0.09412, 0.2627, 0.1177, 0.2627, 0.1177, 0.2549, 0.09412, 0.2627, 0.09412, 0.2667, 0.1177, 0.2627, 0.1177, 0.2549, 0.149, 0.2588, 0.149, 0.2549, 0.1177, 0.2549, 0.1177, 0.2627, 0.149, 0.2588, 0.149, 0.2549, 0.1804, 0.2627, 0.1804, 0.2549, 0.149, 0.2549, 0.149, 0.2588, 0.1804, 0.2627, 0.1804, 0.2549, 0.2039, 0.2667, 0.2039, 0.2627, 0.1804, 0.2549, 0.1804, 0.2627, 0.2039, 0.2667, 0.2039, 0.2549, 0.2118, 0.2706, 0.2118, 0.2627, 0.2039, 0.2549, 0.2039, 0.2627, 0.2118, 0.2706, 0.2, 0.2471, 0.1922, 0.251, 0.1922, 0.2392, 0.2, 0.2471, 0.2, 0.2549, 0.1922, 0.251, 0.1922, 0.2392, 0.1686, 0.2431, 0.1686, 0.2353, 0.1922, 0.2392, 0.1922, 0.251, 0.1686, 0.2431, 0.1686, 0.2353, 0.1373, 0.2392, 0.1373, 0.2314, 0.1686, 0.2353, 0.1686, 0.2431, 0.1373, 0.2392, 0.1373, 0.2314, 0.1059, 0.2431, 0.1059, 0.2353, 0.1373, 0.2314, 0.1373, 0.2392, 0.1059, 0.2431, 0.1059, 0.2353, 0.08235, 0.251, 0.08235, 0.2392, 0.1059, 0.2353, 0.1059, 0.2431, 0.08235, 0.251, 0.08235, 0.2392, 0.07059, 0.2549, 0.07451, 0.2471, 0.08235, 0.2392, 0.08235, 0.251, 0.07059, 0.2549, 0.08627, 0.2627, 0.09412, 0.2627, 0.09412, 0.2549, 0.08627, 0.2627, 0.08235, 0.2706, 0.09412, 0.2627, 0.09412, 0.2549, 0.1177, 0.2549, 0.1177, 0.2471, 0.09412, 0.2549, 0.09412, 0.2627, 0.1177, 0.2549, 0.1177, 0.2471, 0.149, 0.2549, 0.149, 0.2471, 0.1177, 0.2471, 0.1177, 0.2549, 0.149, 0.2549, 0.149, 0.2471, 0.1804, 0.2549, 0.1804, 0.2471, 0.149, 0.2471, 0.149, 0.2549, 0.1804, 0.2549, 0.1804, 0.2471, 0.2039, 0.2627, 0.2039, 0.2549, 0.1804, 0.2471, 0.1804, 0.2549, 0.2039, 0.2627, 0.5059, 0.9529, 0.4235, 1.0, 0.4235, 0.9529, 0.5059, 0.9529, 0.502, 1.0, 0.4235, 1.0, 0.4235, 0.9529, 0.349, 1.0, 0.3412, 0.9529, 0.4235, 0.9529, 0.4235, 1.0, 0.349, 1.0, 0.3412, 0.9529, 0.2627, 1.0, 0.2627, 0.9529, 0.3412, 0.9529, 0.3333, 1.0, 0.2627, 1.0, 0.2627, 0.9529, 0.1843, 1.0, 0.1765, 0.9529, 0.2627, 0.9529, 0.2627, 1.0, 0.1843, 1.0, 0.1765, 0.9529, 0.0902, 1.0, 0.0902, 0.9529, 0.1765, 0.9529, 0.1647, 1.0, 0.0902, 1.0, 0.0902, 0.9529, 0.01569, 1.0, 0.00784, 0.9529, 0.0902, 0.9529, 0.0902, 1.0, 0.01569, 1.0, 1.0, 0.9529, 0.9216, 1.0, 0.9216, 0.9529, 1.0, 0.9529, 0.9922, 1.0, 0.9216, 1.0, 0.9216, 0.9529, 0.8471, 1.0, 0.8431, 0.9529, 0.9216, 0.9529, 0.9216, 1.0, 0.8471, 1.0, 0.8431, 0.9529, 0.7647, 1.0, 0.7647, 0.9529, 0.8431, 0.9529, 0.8392, 1.0, 0.7647, 1.0, 0.7647, 0.9529, 0.6863, 1.0, 0.6784, 0.9529, 0.7647, 0.9529, 0.7647, 1.0, 0.6863, 1.0, 0.6745, 0.9529, 0.5922, 1.0, 0.5922, 0.9529, 0.6745, 0.9529, 0.6628, 1.0, 0.5922, 1.0, 0.5922, 0.9529, 0.5137, 1.0, 0.5059, 0.9529, 0.5922, 0.9529, 0.5922, 1.0, 0.5137, 1.0, 0.4235, 0.9529, 0.5059, 0.4471, 0.5059, 0.9529, 0.4235, 0.9529, 0.4235, 0.4471, 0.5059, 0.4471, 0.5059, 0.9529, 0.5922, 0.4471, 0.5922, 0.9529, 0.5059, 0.9529, 0.5059, 0.4471, 0.5922, 0.4471, 0.5922, 0.9529, 0.6745, 0.4471, 0.6745, 0.9529, 0.5922, 0.9529, 0.5922, 0.4471, 0.6745, 0.4471, 0.6784, 0.9529, 0.7647, 0.4471, 0.7647, 0.9529, 0.6784, 0.9529, 0.6784, 0.4471, 0.7647, 0.4471, 0.7647, 0.9529, 0.8431, 0.4471, 0.8431, 0.9529, 0.7647, 0.9529, 0.7647, 0.4471, 0.8431, 0.4471, 0.8431, 0.9529, 0.9216, 0.4471, 0.9216, 0.9529, 0.8431, 0.9529, 0.8431, 0.4471, 0.9216, 0.4471, 0.9216, 0.9529, 1.0, 0.4471, 1.0, 0.9529, 0.9216, 0.9529, 0.9216, 0.4471, 1.0, 0.4471, 0.00784, 0.9529, 0.0902, 0.4471, 0.0902, 0.9529, 0.00784, 0.9529, 0.00784, 0.4471, 0.0902, 0.4471, 0.0902, 0.9529, 0.1765, 0.4471, 0.1765, 0.9529, 0.0902, 0.9529, 0.0902, 0.4471, 0.1765, 0.4471, 0.1765, 0.9529, 0.2627, 0.4471, 0.2627, 0.9529, 0.1765, 0.9529, 0.1765, 0.4471, 0.2627, 0.4471, 0.2627, 0.9529, 0.3412, 0.4471, 0.3412, 0.9529, 0.2627, 0.9529, 0.2627, 0.4471, 0.3412, 0.4471, 0.3412, 0.9529, 0.4235, 0.4471, 0.4235, 0.9529, 0.3412, 0.9529, 0.3412, 0.4471, 0.4235, 0.4471, 0.2314, 0.3176, 0.06667, 0.4118, 0.02745, 0.3726, 0.2314, 0.3176, 0.2196, 0.3726, 0.06667, 0.4118])
me_obj0_001.materials.append(mat_pecsi)
me_obj0_001.use_remesh_fix_poles = True
me_obj0_001.use_remesh_preserve_attributes = False
me_obj0_001.update()
me_obj0_001.normals_split_custom_set([tuple(v) for v in zip(*[iter([-0.02561, 0.8848, -0.4653, 0.5342, 0.5849, -0.6103, 0.1955, 0.6821, -0.7046, -0.02563, 0.8848, -0.4653, 0.6797, 0.6826, -0.2685, 0.5342, 0.5849, -0.6103, -0.2148, 0.939, -0.2686, 0.6797, 0.6826, -0.2686, -0.02564, 0.8848, -0.4653, -0.2148, 0.939, -0.2686, 0.7489, 0.6627, -7.808e-06, 0.6797, 0.6826, -0.2686, -0.284, 0.9588, -6.727e-06, 0.7489, 0.6627, 2.485e-05, -0.2148, 0.939, -0.2686, -0.284, 0.9588, -2.049e-05, 0.6797, 0.6826, 0.2686, 0.7489, 0.6627, -1.856e-05, 0.4906, 0.7367, 0.4653, -0.1431, 0.7791, 0.6104, 0.1955, 0.6821, 0.7046, 0.4906, 0.7367, 0.4653, -0.2149, 0.939, 0.2685, -0.1431, 0.7791, 0.6104, -0.1265, -0.9605, 0.2478, -0.2641, -0.921, 0.2863, -0.2757, -0.9613, -2.287e-05, -0.02586, -0.9894, 0.1431, -0.1265, -0.9605, 0.2478, -0.2757, -0.9613, 1.326e-06, -0.02588, -0.9894, -0.1431, 0.011, -0.9999, 4.144e-06, -0.2757, -0.9613, 7.376e-07, -0.1265, -0.9605, -0.2478, -0.02586, -0.9894, -0.1431, -0.2757, -0.9613, -1.853e-06, -0.4016, -0.8816, -0.2478, -0.2641, -0.921, -0.2863, -0.2757, -0.9613, 9.138e-06, -0.5024, -0.8527, -0.1431, -0.4016, -0.8816, -0.2478, -0.2757, -0.9613, 9.131e-06, -0.5024, -0.8527, 0.1431, -0.5394, -0.8421, -4.448e-06, -0.2757, -0.9613, 7.806e-06, -0.4016, -0.8816, 0.2478, -0.5024, -0.8527, 0.1431, -0.2757, -0.9613, -8.877e-06, -0.2641, -0.921, -0.2863, -0.1265, -0.9605, -0.2478, -0.2757, -0.9613, 2.274e-05, 0.011, -0.9999, -8.862e-06, -0.02588, -0.9894, 0.1431, -0.2757, -0.9613, -9.649e-07, -0.5394, -0.8421, 8.464e-06, -0.5024, -0.8527, -0.1431, -0.2757, -0.9613, -7.965e-06, -0.2641, -0.921, 0.2863, -0.4016, -0.8816, 0.2478, -0.2757, -0.9613, -9.479e-06, -0.4539, -0.8841, -0.1111, -0.5393, -0.8421, 7.458e-06, -0.4824, -0.876, -3.479e-06, -0.4539, -0.8841, -0.1111, -0.5024, -0.8527, -0.1431, -0.5393, -0.8421, 1.17e-05, -0.4824, -0.876, 3.047e-06, -0.5024, -0.8527, 0.1431, -0.4539, -0.8841, 0.1111, -0.4824, -0.8759, 9.716e-06, -0.5393, -0.8421, -8.389e-06, -0.5024, -0.8527, 0.1431, -0.4539, -0.8841, 0.1111, -0.4016, -0.8816, 0.2478, -0.3755, -0.9066, 0.1926, -0.4539, -0.8841, 0.1111, -0.5024, -0.8527, 0.1431, -0.4016, -0.8816, 0.2478, -0.3755, -0.9066, 0.1926, -0.2641, -0.921, 0.2863, -0.2688, -0.9372, 0.2224, -0.3755, -0.9066, 0.1926, -0.4016, -0.8816, 0.2478, -0.2641, -0.921, 0.2863, -0.2688, -0.9372, 0.2224, -0.1265, -0.9605, 0.2478, -0.1619, -0.9678, 0.1926, -0.2688, -0.9372, 0.2224, -0.2641, -0.921, 0.2863, -0.1265, -0.9605, 0.2478, -0.1619, -0.9678, 0.1926, -0.02587, -0.9894, 0.1431, -0.08375, -0.9903, 0.1111, -0.1619, -0.9678, 0.1926, -0.1265, -0.9605, 0.2478, -0.02587, -0.9894, 0.1431, -0.08374, -0.9903, 0.1111, 0.01098, -0.9999, -3.114e-06, -0.05493, -0.9985, 1.928e-05, -0.08372, -0.9903, 0.1111, -0.02586, -0.9894, 0.1431, 0.01098, -0.9999, -1.791e-05, -0.05491, -0.9985, 9.447e-06, -0.02586, -0.9894, -0.1431, -0.08374, -0.9903, -0.1111, -0.05496, -0.9985, 8.792e-06, 0.011, -0.9999, -2.801e-06, -0.02589, -0.9894, -0.1431, -0.08375, -0.9903, -0.1111, -0.1265, -0.9605, -0.2478, -0.1619, -0.9678, -0.1926, -0.08374, -0.9903, -0.1111, -0.02589, -0.9894, -0.1431, -0.1265, -0.9605, -0.2478, -0.1619, -0.9678, -0.1927, -0.2641, -0.921, -0.2863, -0.2688, -0.9372, -0.2224, -0.1619, -0.9678, -0.1926, -0.1265, -0.9605, -0.2478, -0.2641, -0.921, -0.2863, -0.2688, -0.9372, -0.2224, -0.4016, -0.8816, -0.2478, -0.3755, -0.9066, -0.1927, -0.2688, -0.9372, -0.2224, -0.2641, -0.921, -0.2863, -0.4016, -0.8816, -0.2478, -0.3755, -0.9066, -0.1926, -0.5024, -0.8527, -0.143, -0.4539, -0.8841, -0.1111, -0.3755, -0.9066, -0.1926, -0.4016, -0.8816, -0.2478, -0.5024, -0.8527, -0.1431, 0.001702, -0.9875, 0.1579, -0.4824, -0.8759, 8.33e-06, 0.0425, -0.9991, -1.104e-05, 0.001713, -0.9875, 0.1579, -0.4539, -0.8841, -0.1111, -0.4824, -0.8759, -2.437e-05, 0.0425, -0.9991, -4.17e-06, -0.4539, -0.8841, 0.1111, 0.001707, -0.9874, -0.1579, 0.04246, -0.9991, 5.897e-06, -0.4824, -0.8759, -1.251e-05, -0.4539, -0.8841, 0.1111, 0.001705, -0.9874, -0.1579, -0.3755, -0.9066, 0.1927, -0.1096, -0.9556, -0.2737, 0.001702, -0.9874, -0.1579, -0.4539, -0.8841, 0.1111, -0.3755, -0.9066, 0.1927, -0.1096, -0.9556, -0.2737, -0.2688, -0.9372, 0.2224, -0.2615, -0.9119, -0.3162, -0.1096, -0.9556, -0.2737, -0.3755, -0.9066, 0.1927, -0.2688, -0.9372, 0.2224, -0.2615, -0.912, -0.3162, -0.1618, -0.9678, 0.1927, -0.4134, -0.8685, -0.2736, -0.2615, -0.9119, -0.3162, -0.2688, -0.9372, 0.2224, -0.1619, -0.9678, 0.1926, -0.4134, -0.8684, -0.2737, -0.08375, -0.9903, 0.1111, -0.5247, -0.8365, -0.158, -0.4133, -0.8685, -0.2737, -0.1618, -0.9678, 0.1927, -0.08373, -0.9903, 0.1111, -0.5247, -0.8365, -0.1579, -0.05492, -0.9985, -2.876e-05, -0.5655, -0.8248, -8.918e-06, -0.5247, -0.8365, -0.158, -0.08374, -0.9903, 0.1111, -0.05493, -0.9985, 9.858e-06, -0.5655, -0.8248, 8.807e-06, -0.08374, -0.9903, -0.1111, -0.5247, -0.8365, 0.158, -0.5655, -0.8248, -7.536e-06, -0.05496, -0.9985, 1.357e-05, -0.08373, -0.9903, -0.1111, -0.5247, -0.8365, 0.1579, -0.1618, -0.9678, -0.1926, -0.4133, -0.8685, 0.2737, -0.5247, -0.8365, 0.158, -0.08374, -0.9903, -0.1111, -0.1619, -0.9678, -0.1926, -0.4134, -0.8685, 0.2737, -0.2688, -0.9372, -0.2224, -0.2615, -0.912, 0.3162, -0.4134, -0.8685, 0.2737, -0.1619, -0.9678, -0.1927, -0.2688, -0.9372, -0.2225, -0.2615, -0.912, 0.3162, -0.3755, -0.9066, -0.1927, -0.1096, -0.9556, 0.2737, -0.2615, -0.912, 0.3162, -0.2688, -0.9372, -0.2224, -0.3755, -0.9066, -0.1927, -0.1096, -0.9556, 0.2737, -0.4539, -0.8841, -0.1111, 0.0017, -0.9874, 0.1579, -0.1096, -0.9556, 0.2737, -0.3756, -0.9066, -0.1926, -0.4539, -0.8841, -0.1111, 0.6191, -0.646, 0.4465, 0.04245, -0.9991, 5.886e-06, 0.7342, -0.679, 3.494e-06, 0.6191, -0.646, 0.4466, 0.001737, -0.9874, 0.1579, 0.04248, -0.9991, 1.048e-05, 0.7342, -0.679, 3.648e-05, 0.001704, -0.9874, -0.1579, 0.6191, -0.646, -0.4465, 0.7342, -0.679, -1.012e-05, 0.04247, -0.9991, -8.605e-06, 0.001684, -0.9874, -0.1579, 0.6191, -0.646, -0.4465, -0.1096, -0.9556, -0.2737, 0.3052, -0.5559, -0.7732, 0.6192, -0.646, -0.4465, 0.001703, -0.9874, -0.1579, -0.1096, -0.9555, -0.2737, 0.3052, -0.5559, -0.7732, -0.2615, -0.9119, -0.3162, -0.124, -0.4329, -0.8929, 0.3052, -0.5559, -0.7732, -0.1096, -0.9555, -0.2737, -0.2615, -0.9119, -0.3162, -0.124, -0.4329, -0.8929, -0.4134, -0.8685, -0.2737, -0.5533, -0.3098, -0.7732, -0.124, -0.4329, -0.8929, -0.2615, -0.9119, -0.3162, -0.4134, -0.8685, -0.2737, -0.5533, -0.3098, -0.7733, -0.5247, -0.8365, -0.158, -0.8674, -0.2197, -0.4465, -0.5532, -0.3098, -0.7733, -0.4133, -0.8685, -0.2737, -0.5247, -0.8365, -0.158, -0.8674, -0.2197, -0.4465, -0.5655, -0.8248, 1.952e-05, -0.9824, -0.1867, -1.924e-05, -0.8674, -0.2197, -0.4465, -0.5247, -0.8365, -0.158, -0.5655, -0.8248, 1.205e-05, -0.9824, -0.1868, -8.911e-06, -0.5247, -0.8365, 0.1579, -0.8674, -0.2197, 0.4465, -0.9824, -0.1868, 7.667e-06, -0.5655, -0.8248, 6.467e-06, -0.5247, -0.8365, 0.158, -0.8674, -0.2197, 0.4465, -0.4134, -0.8685, 0.2737, -0.5532, -0.3099, 0.7733, -0.8674, -0.2197, 0.4465, -0.5247, -0.8365, 0.158, -0.4134, -0.8685, 0.2737, -0.5533, -0.3098, 0.7732, -0.2615, -0.9119, 0.3162, -0.124, -0.4329, 0.8929, -0.5533, -0.3099, 0.7732, -0.4134, -0.8685, 0.2737, -0.2615, -0.9119, 0.3162, -0.124, -0.4329, 0.8929, -0.1096, -0.9555, 0.2737, 0.3052, -0.5559, 0.7732, -0.124, -0.4329, 0.8929, -0.2615, -0.912, 0.3162, -0.1096, -0.9556, 0.2737, 0.3052, -0.5559, 0.7732, 0.001735, -0.9874, 0.1579, 0.6191, -0.646, 0.4465, 0.3052, -0.5559, 0.7732, -0.1096, -0.9555, 0.2737, 0.001724, -0.9874, 0.158, -0.2148, 0.939, 0.2685, -0.2839, 0.9588, -1.054e-05, -0.284, 0.9588, -4.402e-05, -0.2148, 0.939, 0.2686, -0.2148, 0.939, 0.2686, -0.2839, 0.9588, 2.643e-05, -0.2839, 0.9588, 5.722e-06, -0.2148, 0.939, -0.2686, -0.2148, 0.939, -0.2685, -0.284, 0.9588, 5.324e-05, -0.284, 0.9588, 4.392e-05, -0.2148, 0.939, -0.2686, -0.2149, 0.939, -0.2686, -0.02563, 0.8848, -0.4653, -0.02562, 0.8848, -0.4654, -0.2149, 0.939, -0.2685, -0.2149, 0.939, -0.2685, -0.02563, 0.8848, -0.4653, -0.02565, 0.8848, -0.4653, 0.1956, 0.6821, -0.7046, 0.2324, 0.8108, -0.5372, -0.02562, 0.8848, -0.4653, -0.02565, 0.8848, -0.4653, 0.1956, 0.6821, -0.7046, 0.2324, 0.8109, -0.5371, 0.5342, 0.5849, -0.6103, 0.4907, 0.7367, -0.4653, 0.2325, 0.8108, -0.5371, 0.1955, 0.6821, -0.7046, 0.5341, 0.585, -0.6103, 0.4906, 0.7367, -0.4653, 0.6797, 0.6826, -0.2685, 0.6797, 0.6826, -0.2685, 0.4907, 0.7367, -0.4653, 0.5341, 0.585, -0.6103, 0.6797, 0.6826, -0.2685, 0.6797, 0.6826, -0.2685, 0.7489, 0.6627, 1.77e-05, 0.7489, 0.6627, 1.955e-05, 0.6797, 0.6826, -0.2685, 0.6797, 0.6826, -0.2686, 0.7489, 0.6627, 1.222e-05, 0.7489, 0.6627, -3.085e-05, 0.6797, 0.6826, 0.2686, 0.6797, 0.6826, 0.2685, 0.7489, 0.6627, -2.797e-05, 0.7489, 0.6627, -7.432e-06, 0.6797, 0.6826, 0.2686, 0.6797, 0.6826, 0.2685, 0.4906, 0.7367, 0.4653, 0.4907, 0.7367, 0.4653, 0.6797, 0.6826, 0.2685, 0.6797, 0.6826, 0.2685, 0.4907, 0.7367, 0.4652, 0.4906, 0.7367, 0.4653, 0.1956, 0.6821, 0.7046, 0.2325, 0.8108, 0.5371, 0.4907, 0.7367, 0.4653, 0.4907, 0.7367, 0.4653, 0.1955, 0.6821, 0.7046, 0.2325, 0.8108, 0.5372, -0.1431, 0.7791, 0.6104, -0.02565, 0.8848, 0.4653, 0.2324, 0.8108, 0.5371, 0.1956, 0.6821, 0.7046, -0.1431, 0.7791, 0.6104, -0.02564, 0.8848, 0.4653, -0.2149, 0.939, 0.2686, -0.2149, 0.939, 0.2686, -0.02561, 0.8848, 0.4653, -0.1431, 0.7791, 0.6104, -0.2148, 0.939, 0.2686, 0.6641, 0.7022, -0.2568, -0.284, 0.9588, -2.584e-05, 0.7303, 0.6832, -1.803e-06, 0.6641, 0.7022, -0.2569, -0.2148, 0.939, 0.2686, -0.2839, 0.9588, -1.836e-05, 0.7303, 0.6831, -6.156e-05, -0.2148, 0.939, -0.2686, 0.6641, 0.7022, 0.2568, 0.7303, 0.6832, -2.111e-05, -0.284, 0.9588, -4.578e-05, -0.2149, 0.939, -0.2685, 0.6641, 0.7021, 0.2568, -0.02564, 0.8848, -0.4653, 0.4834, 0.7539, 0.4448, 0.6641, 0.7022, 0.2568, -0.2149, 0.939, -0.2686, -0.02563, 0.8848, -0.4653, 0.4835, 0.7539, 0.4448, 0.2324, 0.8108, -0.5371, 0.2366, 0.8247, 0.5137, 0.4834, 0.7539, 0.4448, -0.0256, 0.8848, -0.4654, 0.2324, 0.8108, -0.5371, 0.2366, 0.8247, 0.5137, 0.4907, 0.7367, -0.4653, -0.01054, 0.8956, 0.4448, 0.2366, 0.8247, 0.5137, 0.2324, 0.8108, -0.5371, 0.4907, 0.7367, -0.4653, -0.01052, 0.8956, 0.4448, 0.6797, 0.6826, -0.2685, -0.1912, 0.9473, 0.2569, -0.01051, 0.8955, 0.4448, 0.4907, 0.7367, -0.4653, 0.6797, 0.6826, -0.2686, -0.1912, 0.9473, 0.2569, 0.7489, 0.6627, 2.33e-05, -0.2573, 0.9663, -1.278e-05, -0.1912, 0.9473, 0.2569, 0.6797, 0.6826, -0.2685, 0.7489, 0.6627, 7.665e-05, -0.2573, 0.9663, 1.051e-05, 0.6797, 0.6826, 0.2685, -0.1912, 0.9473, -0.2569, -0.2573, 0.9663, -1.41e-05, 0.7489, 0.6627, -3.487e-06, 0.6797, 0.6826, 0.2685, -0.1912, 0.9474, -0.2568, 0.4906, 0.7367, 0.4653, -0.01051, 0.8955, -0.4448, -0.1912, 0.9474, -0.2568, 0.6796, 0.6826, 0.2686, 0.4906, 0.7367, 0.4653, -0.01052, 0.8956, -0.4448, 0.2325, 0.8108, 0.5371, 0.2366, 0.8247, -0.5137, -0.01051, 0.8955, -0.4449, 0.4907, 0.7367, 0.4653, 0.2324, 0.8108, 0.5371, 0.2366, 0.8247, -0.5137, -0.02565, 0.8848, 0.4653, 0.4834, 0.754, -0.4448, 0.2366, 0.8247, -0.5137, 0.2324, 0.8109, 0.5371, -0.02561, 0.8848, 0.4654, 0.4834, 0.7539, -0.4449, -0.2149, 0.939, 0.2685, 0.6641, 0.7022, -0.2569, 0.4834, 0.754, -0.4448, -0.02564, 0.8848, 0.4653, -0.2148, 0.939, 0.2685, 0.8586, -0.1269, -0.4966, 0.7303, 0.6832, -2.81e-05, 0.9865, -0.1636, -6.474e-06, 0.8587, -0.127, -0.4966, 0.6641, 0.7022, -0.2568, 0.7303, 0.6832, -9.697e-06, 0.9865, -0.1636, 1.868e-05, 0.6641, 0.7022, 0.2569, 0.8586, -0.1269, 0.4966, 0.9865, -0.1636, -1.313e-05, 0.7303, 0.6832, -1.869e-05, 0.6641, 0.7022, 0.2568, 0.8587, -0.1269, 0.4966, 0.4834, 0.7539, 0.4448, 0.509, -0.02662, 0.8603, 0.8587, -0.1269, 0.4966, 0.6641, 0.7022, 0.2568, 0.4834, 0.7539, 0.4449, 0.509, -0.02664, 0.8603, 0.2365, 0.8247, 0.5137, 0.0315, 0.1104, 0.9934, 0.509, -0.02659, 0.8603, 0.4834, 0.7539, 0.4448, 0.2366, 0.8247, 0.5137, 0.03151, 0.1104, 0.9934, -0.01053, 0.8956, 0.4448, -0.4458, 0.2471, 0.8604, 0.0315, 0.1104, 0.9934, 0.2365, 0.8247, 0.5137, -0.01054, 0.8955, 0.4448, -0.4458, 0.2471, 0.8604, -0.1912, 0.9474, 0.2568, -0.7954, 0.3475, 0.4965, -0.4458, 0.2471, 0.8604, -0.01051, 0.8956, 0.4448, -0.1912, 0.9474, 0.2568, -0.7954, 0.3474, 0.4966, -0.2573, 0.9663, 2.232e-05, -0.9233, 0.384, 2.103e-05, -0.7954, 0.3474, 0.4966, -0.1912, 0.9473, 0.2569, -0.2573, 0.9663, -9.306e-06, -0.9233, 0.384, -3.15e-05, -0.1912, 0.9473, -0.2569, -0.7954, 0.3474, -0.4966, -0.9233, 0.384, -2.325e-06, -0.2573, 0.9663, -1.666e-05, -0.1912, 0.9474, -0.2568, -0.7954, 0.3475, -0.4966, -0.01048, 0.8955, -0.4448, -0.4458, 0.2471, -0.8604, -0.7954, 0.3474, -0.4966, -0.1912, 0.9474, -0.2569, -0.0105, 0.8956, -0.4448, -0.4458, 0.2471, -0.8604, 0.2366, 0.8247, -0.5137, 0.03147, 0.1104, -0.9934, -0.4458, 0.2471, -0.8603, -0.0105, 0.8955, -0.4448, 0.2366, 0.8247, -0.5137, 0.03148, 0.1103, -0.9934, 0.4834, 0.7539, -0.4448, 0.509, -0.0266, -0.8603, 0.03149, 0.1103, -0.9934, 0.2366, 0.8247, -0.5137, 0.4834, 0.7539, -0.4448, 0.509, -0.0266, -0.8603, 0.6641, 0.7022, -0.2568, 0.8587, -0.1269, -0.4966, 0.509, -0.0266, -0.8603, 0.4834, 0.7539, -0.4448, 0.6641, 0.7022, -0.2568, 0.844, -0.1951, -0.4996, 0.9865, -0.1636, 1.132e-05, 0.9727, -0.2319, -4.83e-06, 0.844, -0.1951, -0.4996, 0.8586, -0.1269, -0.4966, 0.9865, -0.1636, 2.072e-05, 0.9727, -0.232, -3.48e-05, 0.8587, -0.127, 0.4966, 0.8441, -0.1951, 0.4995, 0.9727, -0.232, -1.177e-06, 0.9865, -0.1636, 6.035e-06, 0.8587, -0.1269, 0.4966, 0.844, -0.1951, 0.4995, 0.509, -0.0266, 0.8603, 0.4926, -0.09422, 0.8651, 0.844, -0.1951, 0.4995, 0.8587, -0.127, 0.4966, 0.5091, -0.02661, 0.8603, 0.4926, -0.09423, 0.8651, 0.03153, 0.1103, 0.9934, 0.01249, 0.04348, 0.999, 0.4926, -0.09424, 0.8651, 0.509, -0.02662, 0.8603, 0.03153, 0.1104, 0.9934, 0.01245, 0.04349, 0.999, -0.4458, 0.2471, 0.8603, -0.4677, 0.1811, 0.8651, 0.01245, 0.04346, 0.999, 0.03147, 0.1104, 0.9934, -0.4458, 0.2471, 0.8604, -0.4677, 0.1811, 0.8651, -0.7954, 0.3474, 0.4966, -0.8192, 0.2817, 0.4996, -0.4677, 0.1811, 0.8651, -0.4458, 0.2471, 0.8604, -0.7954, 0.3474, 0.4966, -0.8192, 0.2817, 0.4996, -0.9233, 0.384, -1.387e-05, -0.9478, 0.3189, 2.288e-05, -0.8192, 0.2818, 0.4996, -0.7954, 0.3474, 0.4966, -0.9233, 0.3841, 2.453e-05, -0.9478, 0.3188, 1.429e-05, -0.7954, 0.3475, -0.4966, -0.8192, 0.2818, -0.4996, -0.9478, 0.3189, -1.591e-05, -0.9233, 0.384, 1.96e-05, -0.7954, 0.3474, -0.4966, -0.8192, 0.2818, -0.4996, -0.4458, 0.2471, -0.8604, -0.4677, 0.1812, -0.8651, -0.8192, 0.2818, -0.4995, -0.7954, 0.3474, -0.4966, -0.4458, 0.247, -0.8604, -0.4677, 0.1811, -0.8651, 0.03145, 0.1104, -0.9934, 0.01246, 0.04345, -0.999, -0.4677, 0.1811, -0.8651, -0.4458, 0.247, -0.8604, 0.0315, 0.1104, -0.9934, 0.01244, 0.04348, -0.999, 0.509, -0.02661, -0.8603, 0.4926, -0.0942, -0.8651, 0.01244, 0.04348, -0.999, 0.03146, 0.1103, -0.9934, 0.509, -0.02661, -0.8603, 0.4926, -0.09425, -0.8651, 0.8587, -0.1269, -0.4966, 0.844, -0.195, -0.4996, 0.4926, -0.09421, -0.8651, 0.509, -0.0266, -0.8603, 0.8586, -0.1269, -0.4966, 0.8669, -0.07396, -0.4929, 0.9727, -0.232, 2.98e-08, 0.9939, -0.1104, 3.983e-06, 0.8669, -0.07399, -0.4929, 0.8441, -0.1951, -0.4995, 0.9727, -0.2319, 1.524e-05, 0.9939, -0.1103, -1.309e-05, 0.844, -0.1951, 0.4996, 0.8669, -0.07398, 0.4929, 0.9939, -0.1104, 1.103e-06, 0.9727, -0.232, 2.591e-05, 0.844, -0.1951, 0.4996, 0.8669, -0.07399, 0.4929, 0.4926, -0.09424, 0.8651, 0.52, 0.02539, 0.8538, 0.8669, -0.07397, 0.4929, 0.844, -0.1951, 0.4995, 0.4926, -0.09422, 0.8651, 0.52, 0.02539, 0.8538, 0.01245, 0.04344, 0.999, 0.04638, 0.1614, 0.9858, 0.52, 0.02538, 0.8538, 0.4926, -0.09424, 0.8651, 0.01245, 0.04348, 0.999, 0.0464, 0.1614, 0.9858, -0.4677, 0.1811, 0.8651, -0.4275, 0.2971, 0.8538, 0.04639, 0.1614, 0.9858, 0.01247, 0.04345, 0.999, -0.4677, 0.1811, 0.8651, -0.4275, 0.2971, 0.8538, -0.8192, 0.2818, 0.4996, -0.7744, 0.3967, 0.4929, -0.4275, 0.2971, 0.8538, -0.4677, 0.1811, 0.8651, -0.8192, 0.2817, 0.4996, -0.7744, 0.3967, 0.4929, -0.9478, 0.3188, 2.1e-05, -0.9014, 0.4331, 4.964e-07, -0.7744, 0.3967, 0.4929, -0.8192, 0.2817, 0.4996, -0.9478, 0.3189, -1.541e-05, -0.9014, 0.4331, 2.772e-06, -0.8192, 0.2818, -0.4995, -0.7744, 0.3967, -0.4929, -0.9013, 0.4331, 4.47e-08, -0.9478, 0.3188, -4.953e-06, -0.8192, 0.2818, -0.4995, -0.7744, 0.3967, -0.4929, -0.4677, 0.1811, -0.8651, -0.4275, 0.2971, -0.8538, -0.7744, 0.3967, -0.4929, -0.8192, 0.2818, -0.4996, -0.4677, 0.1811, -0.8651, -0.4275, 0.2971, -0.8538, 0.01245, 0.04345, -0.999, 0.04638, 0.1614, -0.9858, -0.4275, 0.2971, -0.8538, -0.4677, 0.1811, -0.8651, 0.01243, 0.04346, -0.999, 0.0464, 0.1614, -0.9858, 0.4926, -0.09424, -0.8651, 0.52, 0.02539, -0.8538, 0.04638, 0.1614, -0.9858, 0.01246, 0.04348, -0.999, 0.4926, -0.09424, -0.8651, 0.52, 0.0254, -0.8538, 0.844, -0.1951, -0.4995, 0.8669, -0.07397, -0.4929, 0.52, 0.02542, -0.8538, 0.4926, -0.09424, -0.8651, 0.844, -0.1951, -0.4995, 0.9939, -0.1104, 8.911e-06, 0.6191, -0.646, -0.4465, 0.8669, -0.07398, -0.4929, 0.9939, -0.1103, -2.027e-06, 0.7342, -0.679, -2.517e-05, 0.6191, -0.646, -0.4465, 0.8669, -0.07397, -0.4929, 0.3052, -0.5559, -0.7732, 0.52, 0.02537, -0.8538, 0.8669, -0.07395, -0.4929, 0.6192, -0.646, -0.4465, 0.3052, -0.5559, -0.7732, 0.52, 0.0254, -0.8538, -0.124, -0.4329, -0.8929, 0.04639, 0.1613, -0.9858, 0.52, 0.0254, -0.8538, 0.3052, -0.5559, -0.7732, -0.124, -0.4329, -0.8929, 0.04636, 0.1614, -0.9858, -0.5533, -0.3098, -0.7732, -0.4275, 0.2971, -0.8538, 0.04636, 0.1614, -0.9858, -0.124, -0.4329, -0.8929, -0.5532, -0.3098, -0.7733, -0.4275, 0.2971, -0.8538, -0.8674, -0.2197, -0.4465, -0.7744, 0.3967, -0.4929, -0.4275, 0.2971, -0.8538, -0.5533, -0.3098, -0.7733, -0.8674, -0.2197, -0.4465, -0.7744, 0.3967, -0.4929, -0.9824, -0.1868, -3.697e-05, -0.9013, 0.4331, -2.697e-05, -0.7744, 0.3967, -0.4929, -0.8674, -0.2197, -0.4465, -0.9824, -0.1868, -1.764e-05, -0.9013, 0.4331, 8.076e-06, -0.8674, -0.2197, 0.4465, -0.7744, 0.3967, 0.4929, -0.9013, 0.4331, -2.76e-05, -0.9824, -0.1868, 3.646e-05, -0.8674, -0.2197, 0.4465, -0.7744, 0.3967, 0.4929, -0.5533, -0.3098, 0.7732, -0.4275, 0.2972, 0.8538, -0.7744, 0.3967, 0.4929, -0.8674, -0.2197, 0.4465, -0.5533, -0.3098, 0.7733, -0.4275, 0.2971, 0.8538, -0.1241, -0.4329, 0.8929, 0.04636, 0.1613, 0.9858, -0.4275, 0.2971, 0.8538, -0.5532, -0.3098, 0.7733, -0.1241, -0.4329, 0.8929, 0.04638, 0.1614, 0.9858, 0.3051, -0.5559, 0.7732, 0.52, 0.02538, 0.8538, 0.04638, 0.1614, 0.9858, -0.124, -0.4329, 0.8929, 0.3052, -0.5559, 0.7732, 0.52, 0.02537, 0.8538, 0.6191, -0.646, 0.4465, 0.8669, -0.07398, 0.4929, 0.52, 0.02539, 0.8538, 0.3052, -0.5559, 0.7732, 0.6191, -0.646, 0.4465, 0.8669, -0.07398, 0.4929, 0.7342, -0.679, 1.74e-05, 0.9939, -0.1104, -5.277e-06, 0.8669, -0.074, 0.4929, 0.6191, -0.646, 0.4465, 0.7342, -0.679, -1.965e-05, -0.284, 0.9588, -3.462e-05, 0.4907, 0.7367, 0.4653, 0.6797, 0.6826, 0.2686, -0.284, 0.9588, 6.123e-05, -0.2149, 0.939, 0.2685, 0.4906, 0.7367, 0.4653])] * 3)])

# ---- objects
ob_camera = bpy.data.objects.new('Camera', cam_camera)
ob_obj0_001 = bpy.data.objects.new('obj0.001', me_obj0_001)

# ---- transforms, parenting, visibility, modifiers, constraints
ob_camera.location = (7.359, -6.926, 4.958)
ob_camera.rotation_euler = (1.109, 0.0, 0.8149)
ob_camera.lock_rotations_4d = False
ob_camera.empty_display_type = 'ARROWS'
ob_camera.color = (0.0, 0.0, 0.0, 0.0)
ob_camera.display_type = 'WIRE'
ob_camera.lineart.crease_threshold = 0.0
ob_obj0_001.location = (0.0, 0.0, 0.0)
ob_obj0_001.rotation_euler = (1.571, -0.0, 0.0)

# ---- collection membership
col_collection.objects.link(ob_camera)
col_collection.objects.link(ob_obj0_001)

# ---- scene / render settings (as saved in the file)
scene.camera = ob_camera
scene.frame_start = 1; scene.frame_end = 250; scene.frame_set(1)
scene.render.engine = 'BLENDER_EEVEE_NEXT'
scene.cycles.sampling_pattern = 'TABULATED_SOBOL'
scene.cycles.use_light_tree = False
scene.view_settings.view_transform = 'Filmic'
bpy.context.view_layer.update()

# ---- added for rendering (the .blend has no usable light): sun
light_auto_sun = bpy.data.lights.new('AutoSun', 'SUN')
light_auto_sun.energy = 3.0
light_auto_sun.angle = 0.0523599
ob_auto_sun = bpy.data.objects.new('AutoSun', light_auto_sun)
scene.collection.objects.link(ob_auto_sun)
ob_auto_sun.rotation_euler = (0.872665, 0.174533, 0.523599)
bpy.context.view_layer.update()

